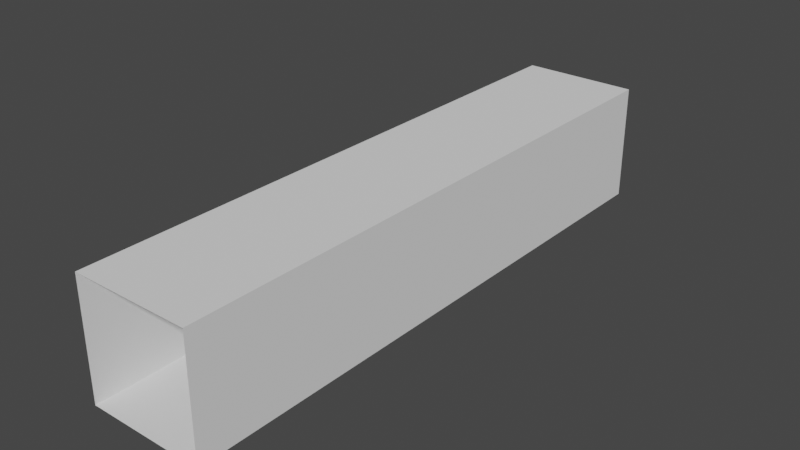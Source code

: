 # Source: level5.blend  (saved by Blender 3.4.6; exported with 4.5.12 LTS)
import bpy
from mathutils import Matrix  # noqa: F401  (used for matrix-valued properties, if any)

bpy.ops.wm.read_factory_settings(use_empty=True)
scene = bpy.context.scene
scene.name = 'Scene'

# ---- collections
col_collection = bpy.data.collections.new('Collection'); scene.collection.children.link(col_collection)

# ---- world
world_world = bpy.data.worlds.new('World'); scene.world = world_world
world_world.use_nodes = True; world_world.node_tree.nodes.clear()
_N = world_world.node_tree.nodes; _L = world_world.node_tree.links
n0 = _N.new('ShaderNodeOutputWorld'); n0.name = 'World Output'; n0.location = (300, 300)
n1 = _N.new('ShaderNodeBackground'); n1.name = 'Background'; n1.location = (10, 300)
n1.inputs[0].default_value = (0.05088, 0.05088, 0.05088, 1.0)
_L.new(n1.outputs[0], n0.inputs[0])
n0.is_active_output = True
world_world.color = (0.05088, 0.05088, 0.05088)
world_world.use_sun_shadow = False
world_world.sun_shadow_jitter_overblur = 0.0

# ---- meshes
me_plane = bpy.data.meshes.new('Plane')
me_plane.from_pydata([(-0.3529, -4.0, -0.7529), (-0.3529, 4.0, -0.7529), (0.04706, 4.0, -0.7529), (0.04706, -4.0, -0.7529), (0.4471, 4.0, -0.7529), (0.4471, -4.0, -0.7529), (0.8471, -4.0, -0.7529), (0.8471, 4.0, -0.7529), (0.8471, 4.0, -0.3529), (0.8471, -4.0, -0.3529), (0.8471, 4.0, 0.04706), (0.8471, -4.0, 0.04706), (0.8471, 4.0, 0.4471), (0.8471, -4.0, 0.4471), (0.8471, 4.0, 0.8471), (0.8471, -4.0, 0.8471), (0.4471, 4.0, 0.8471), (0.4471, -4.0, 0.8471), (0.04706, 4.0, 0.8471), (0.04706, -4.0, 0.8471), (-0.3529, 4.0, 0.8471), (-0.3529, -4.0, 0.8471), (-0.7529, 4.0, 0.8471), (-0.7529, -4.0, 0.8471), (-0.7529, 4.0, 0.4471), (-0.7529, -4.0, 0.4471), (-0.7529, 4.0, 0.04706), (-0.7529, -4.0, 0.04706), (-0.7529, 4.0, -0.3529), (-0.7529, -4.0, -0.3529), (-0.7529, 4.0, -0.7529), (-0.7529, -4.0, -0.7529)], [], [(31, 0, 1, 30), (0, 3, 2, 1), (3, 5, 4, 2), (5, 6, 7, 4), (7, 6, 9, 8), (8, 9, 11, 10), (10, 11, 13, 12), (12, 13, 15, 14), (14, 15, 17, 16), (16, 17, 19, 18), (18, 19, 21, 20), (20, 21, 23, 22), (22, 23, 25, 24), (24, 25, 27, 26), (26, 27, 29, 28), (28, 29, 31, 30)])
_uv = me_plane.uv_layers.new(name='UVMap')
_uv.uv.foreach_set('vector', [0.0, 0.0, 1.0, 0.0, 1.0, 1.0, 0.0, 1.0, 0.0, 0.0, 1.0, 0.0, 1.0, 1.0, 0.0, 1.0, 0.0, 0.0, 1.0, 0.0, 1.0, 1.0, 0.0, 1.0, 0.0, 0.0, 1.0, 0.0, 1.0, 1.0, 0.0, 1.0, 1.0, 1.0, 1.0, 0.0, 1.0, 0.0, 1.0, 1.0, 1.0, 1.0, 1.0, 0.0, 1.0, 0.0, 1.0, 1.0, 1.0, 1.0, 1.0, 0.0, 1.0, 0.0, 1.0, 1.0, 1.0, 1.0, 1.0, 0.0, 1.0, 0.0, 1.0, 1.0, 1.0, 1.0, 1.0, 0.0, 1.0, 0.0, 1.0, 1.0, 1.0, 1.0, 1.0, 0.0, 1.0, 0.0, 1.0, 1.0, 1.0, 1.0, 1.0, 0.0, 1.0, 0.0, 1.0, 1.0, 1.0, 1.0, 1.0, 0.0, 1.0, 0.0, 1.0, 1.0, 1.0, 1.0, 1.0, 0.0, 1.0, 0.0, 1.0, 1.0, 1.0, 1.0, 1.0, 0.0, 1.0, 0.0, 1.0, 1.0, 1.0, 1.0, 1.0, 0.0, 1.0, 0.0, 1.0, 1.0, 1.0, 1.0, 1.0, 0.0, 1.0, 0.0, 1.0, 1.0])
me_plane.update()

# ---- objects
ob_plane = bpy.data.objects.new('Plane', me_plane)

# ---- transforms, parenting, visibility, modifiers, constraints
ob_plane.location = (0.0, 0.0, 0.0)

# ---- collection membership
col_collection.objects.link(ob_plane)

# ---- scene / render settings (as saved in the file)
scene.frame_start = 1; scene.frame_end = 250; scene.frame_set(1)
scene.render.engine = 'BLENDER_EEVEE_NEXT'
scene.cycles.sampling_pattern = 'TABULATED_SOBOL'
scene.cycles.use_light_tree = False
scene.view_settings.view_transform = 'Filmic'
bpy.context.view_layer.update()

# ---- added for rendering (the .blend has no active camera and no usable light): camera, sun
cam_auto = bpy.data.cameras.new('AutoCamera')
cam_auto.lens = 50.0
cam_auto.sensor_width = 36.0
cam_auto.clip_end = 1000.0
ob_auto_camera = bpy.data.objects.new('AutoCamera', cam_auto)
scene.collection.objects.link(ob_auto_camera)
ob_auto_camera.location = (7.73923, -9.23061, 6.2008)
ob_auto_camera.rotation_euler = (1.09748, -7.21219e-08, 0.694738)
scene.camera = ob_auto_camera
light_auto_sun = bpy.data.lights.new('AutoSun', 'SUN')
light_auto_sun.energy = 3.0
light_auto_sun.angle = 0.0523599
ob_auto_sun = bpy.data.objects.new('AutoSun', light_auto_sun)
scene.collection.objects.link(ob_auto_sun)
ob_auto_sun.rotation_euler = (0.872665, 0.174533, 0.523599)
bpy.context.view_layer.update()
